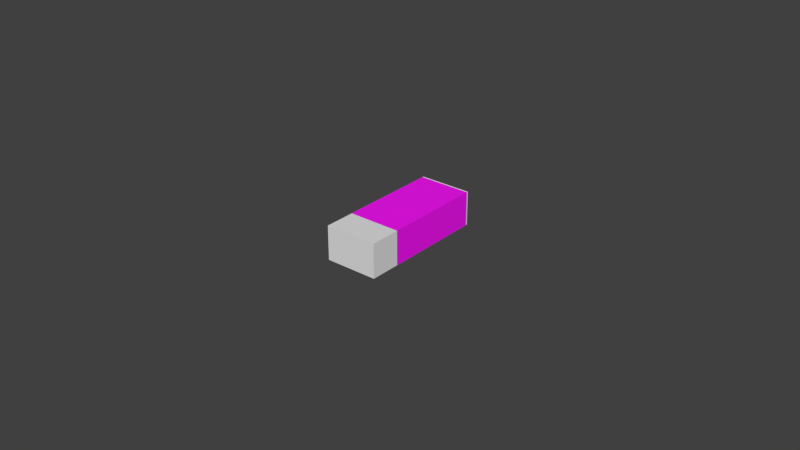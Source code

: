 # Source: eraser.blend  (saved by Blender 2.80.75; exported with 4.5.12 LTS)
import bpy
from mathutils import Matrix  # noqa: F401  (used for matrix-valued properties, if any)

bpy.ops.wm.read_factory_settings(use_empty=True)
scene = bpy.context.scene
scene.name = 'Scene'

# ---- collections
col_collection_1 = bpy.data.collections.new('Collection 1'); scene.collection.children.link(col_collection_1)

# ---- images (referenced by path relative to the original .blend; pixels are not part of the script)
import os
ASSET_DIR = os.environ.get("B2B_ASSET_DIR", "")  # directory of the original .blend (textures are referenced by path, not embedded)
HERE = os.path.dirname(os.path.abspath(__file__))  # packed textures are extracted next to this script under _unpacked/

def load_image(name, relpath, width, height, colorspace="sRGB"):
    """Load a texture the original file referenced (path relative to the .blend, or extracted next to this script)."""
    p = next((c for c in (os.path.join(HERE, relpath), os.path.join(ASSET_DIR, relpath)) if relpath and os.path.exists(c)), "")
    if p:
        img = bpy.data.images.load(p, check_existing=True)
        img.name = name
    else:  # same state as the original file: an image datablock whose file is absent (Cycles renders it pink)
        img = bpy.data.images.new(name, width, height)
        img.source = "FILE"
        img.filepath = "//" + (relpath or name)
    img.colorspace_settings.name = colorspace
    return img
img_cover_png = load_image('cover.png', 'cover.png', 1024, 1024, 'sRGB')

# ---- materials (node trees are filled in below, after node groups)
mat_gom = bpy.data.materials.new('Gom')
mat_gom.alpha_threshold = 0.0
mat_gom.use_transparent_shadow = False
mat_gom.roughness = 0.5
mat_x = bpy.data.materials.new('マテリアル')
mat_x.alpha_threshold = 0.0
mat_x.use_transparent_shadow = False
mat_x.roughness = 0.5

# ---- material node trees
mat_gom.use_nodes = True; mat_gom.node_tree.nodes.clear()
_N = mat_gom.node_tree.nodes; _L = mat_gom.node_tree.links
n0 = _N.new('ShaderNodeOutputMaterial'); n0.name = 'Material Output'; n0.location = (300, 300)
n1 = _N.new('ShaderNodeBsdfPrincipled'); n1.name = 'Principled BSDF'; n1.location = (10, 300)
n1.distribution = 'GGX'
n1.subsurface_method = 'BURLEY'
n1.inputs[2].default_value = 1.0
n1.inputs[3].default_value = 1.45
n1.inputs[27].default_value = (0.0, 0.0, 0.0, 1.0)
n1.inputs[28].default_value = 1.0
_L.new(n1.outputs[0], n0.inputs[0])
n0.is_active_output = True
mat_x.use_nodes = True; mat_x.node_tree.nodes.clear()
_N = mat_x.node_tree.nodes; _L = mat_x.node_tree.links
n0 = _N.new('ShaderNodeOutputMaterial'); n0.name = 'Material Output'; n0.location = (300, 300)
n1 = _N.new('ShaderNodeBsdfPrincipled'); n1.name = 'Principled BSDF'; n1.location = (10, 300)
n1.distribution = 'GGX'
n1.subsurface_method = 'BURLEY'
n1.inputs[3].default_value = 1.45
n1.inputs[27].default_value = (0.0, 0.0, 0.0, 1.0)
n1.inputs[28].default_value = 1.0
n2 = _N.new('ShaderNodeTexImage'); n2.name = 'Image Texture'; n2.location = (-280, 280)
n2.image = img_cover_png
_L.new(n1.outputs[0], n0.inputs[0])
_L.new(n2.outputs[0], n1.inputs[0])
n0.is_active_output = True

# ---- world
world_world = bpy.data.worlds.new('World'); scene.world = world_world
world_world.color = (0.05088, 0.05088, 0.05088)
world_world.use_sun_shadow = False
world_world.sun_shadow_jitter_overblur = 0.0
world_world.cycles.sampling_method = 'MANUAL'
world_world.cycles.sample_map_resolution = 256

# ---- meshes
me_x = bpy.data.meshes.new('立方体')
me_x.from_pydata([(-0.0085, -0.0215, -0.0055), (-0.0085, -0.0215, 0.0055), (-0.0085, 0.0215, -0.0055), (-0.0085, 0.0215, 0.0055), (0.0085, -0.0215, -0.0055), (0.0085, -0.0215, 0.0055), (0.0085, 0.0215, -0.0055), (0.0085, 0.0215, 0.0055)], [], [(1, 3, 2, 0), (3, 7, 6, 2), (7, 5, 4, 6), (5, 1, 0, 4), (0, 2, 6, 4), (5, 7, 3, 1)])
me_x.materials.append(mat_gom)
me_x.use_remesh_preserve_volume = False
me_x.use_remesh_preserve_attributes = False
me_x.use_mirror_vertex_groups = False
me_x.update()
me_001 = bpy.data.meshes.new('立方体.001')
me_001.from_pydata([(-0.00851, -0.0115, 0.00551), (-0.00851, 0.021, 0.00551), (-0.00851, 0.021, -0.00551), (-0.00851, -0.0115, -0.00551), (-0.0085, -0.0115, -0.0055), (-0.0085, -0.0115, 0.0055), (0.0085, -0.0115, 0.0055), (0.00851, -0.0115, 0.00551), (0.00851, -0.0115, -0.00551), (0.0085, -0.0115, -0.0055), (0.00851, 0.021, 0.00551), (-0.0085, 0.021, -0.0055), (0.0085, 0.021, -0.0055), (0.0085, 0.021, 0.0055), (0.00851, 0.021, -0.00551), (-0.0085, 0.021, 0.0055)], [], [(0, 1, 2, 3), (3, 4, 5, 6, 7, 0), (3, 8, 7, 6, 9, 4), (7, 10, 1, 0), (2, 11, 12, 13, 10, 14), (2, 1, 10, 13, 15, 11), (3, 2, 14, 8), (10, 7, 8, 14), (5, 4, 11, 15), (6, 5, 15, 13), (4, 9, 12, 11), (13, 12, 9, 6)])
_uv = me_001.uv_layers.new(name='UVマップ')
_uv.uv.foreach_set('vector', [0.5003, 0.5242, 0.9997, 0.5242, 0.9997, 0.6935, 0.5003, 0.6935, 0.5003, 0.206, 0.5006, 0.2055, 0.5315, 0.2214, 0.5788, 0.2055, 0.58, 0.206, 0.5317, 0.2222, 0.5003, 0.2044, 0.5485, 0.1878, 0.5799, 0.2044, 0.5796, 0.2049, 0.5488, 0.1887, 0.5014, 0.2049, 0.0002755, 0.2624, 0.4997, 0.2624, 0.4997, 0.5239, 0.0002756, 0.5239, 0.5003, 0.2453, 0.5006, 0.2448, 0.5314, 0.261, 0.5786, 0.2448, 0.5797, 0.2453, 0.5316, 0.2618, 0.5003, 0.1867, 0.5484, 0.1699, 0.5796, 0.1867, 0.5793, 0.1873, 0.5487, 0.1707, 0.5014, 0.1873, 0.0002755, 0.0002756, 0.4997, 0.0002755, 0.4997, 0.2618, 0.0002756, 0.2618, 0.4997, 0.9556, 0.0002755, 0.9556, 0.0002755, 0.7863, 0.4997, 0.7863, 0.5003, 0.9553, 0.5003, 0.7863, 0.9997, 0.7863, 0.9997, 0.9553, 0.5003, 0.5236, 0.5003, 0.2624, 0.9997, 0.2624, 0.9997, 0.5236, 0.0002756, 0.7857, 0.0002755, 0.5245, 0.4997, 0.5245, 0.4997, 0.7857, 0.9997, 0.0002755, 0.9997, 0.1693, 0.5003, 0.1693, 0.5003, 0.0002757])
me_001.materials.append(mat_x)
me_001.use_remesh_preserve_volume = False
me_001.use_remesh_preserve_attributes = False
me_001.use_mirror_vertex_groups = False
me_001.update()

# ---- objects
ob_x = bpy.data.objects.new('立方体', me_x)
ob_cover = bpy.data.objects.new('Cover', me_001)

# ---- transforms, parenting, visibility, modifiers, constraints
ob_x.location = (0.0, 0.0, 0.0)
ob_x.lineart.crease_threshold = 0.0
ob_cover.location = (0.0, 0.0, 0.0)
ob_cover.lineart.crease_threshold = 0.0

# ---- collection membership
col_collection_1.objects.link(ob_x)
col_collection_1.objects.link(ob_cover)

# ---- scene / render settings (as saved in the file)
scene.frame_start = 1; scene.frame_end = 250; scene.frame_set(1)
scene.render.engine = 'BLENDER_EEVEE_NEXT'
scene.render.resolution_percentage = 50
scene.render.dither_intensity = 0.0
scene.cycles.use_denoising = False
scene.cycles.samples = 1024
scene.cycles.sampling_pattern = 'TABULATED_SOBOL'
scene.cycles.light_sampling_threshold = 0.0
scene.cycles.use_adaptive_sampling = False
scene.cycles.use_light_tree = False
scene.cycles.blur_glossy = 0.0
scene.cycles.pixel_filter_type = 'GAUSSIAN'
scene.cycles.sample_clamp_indirect = 0.0
scene.view_settings.view_transform = 'Standard'
bpy.context.view_layer.update()

# ---- added for rendering (the .blend has no active camera and no usable light): camera, sun
cam_auto = bpy.data.cameras.new('AutoCamera')
cam_auto.lens = 50.0
cam_auto.sensor_width = 36.0
cam_auto.clip_end = 1000.0
ob_auto_camera = bpy.data.objects.new('AutoCamera', cam_auto)
scene.collection.objects.link(ob_auto_camera)
ob_auto_camera.location = (0.185045, -0.222054, 0.148036)
ob_auto_camera.rotation_euler = (1.09748, -7.21219e-08, 0.694738)
scene.camera = ob_auto_camera
light_auto_sun = bpy.data.lights.new('AutoSun', 'SUN')
light_auto_sun.energy = 3.0
light_auto_sun.angle = 0.0523599
ob_auto_sun = bpy.data.objects.new('AutoSun', light_auto_sun)
scene.collection.objects.link(ob_auto_sun)
ob_auto_sun.rotation_euler = (0.872665, 0.174533, 0.523599)
bpy.context.view_layer.update()
